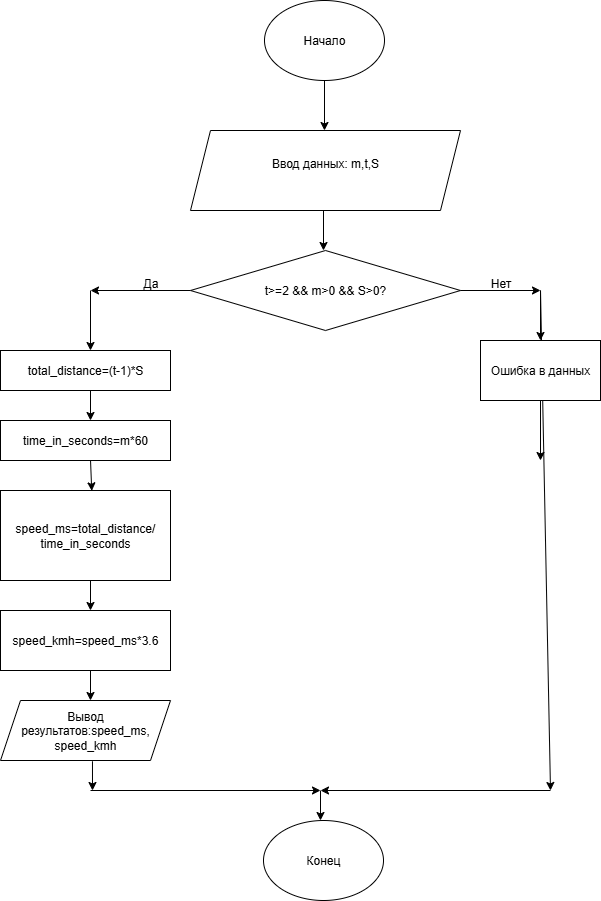

The diagram above was exported from draw.io. Its source (the exported page's mxGraphModel, read from the mxfile embedded in the PNG):
<mxGraphModel dx="1042" dy="658" grid="1" gridSize="10" guides="1" tooltips="1" connect="1" arrows="1" fold="1" page="1" pageScale="1" pageWidth="827" pageHeight="1169" math="0" shadow="0">
  <root>
    <mxCell id="0" />
    <mxCell id="1" parent="0" />
    <mxCell id="4rRBCcFm65CDlWsInYF_-1" value="Начало" style="ellipse;whiteSpace=wrap;html=1;" parent="1" vertex="1">
      <mxGeometry x="354" y="50" width="120" height="80" as="geometry" />
    </mxCell>
    <mxCell id="PGVPL8Llef25MJ5VNMzh-3" value="" style="endArrow=classic;html=1;rounded=0;exitX=0.5;exitY=1;exitDx=0;exitDy=0;" parent="1" source="4rRBCcFm65CDlWsInYF_-1" edge="1">
      <mxGeometry width="50" height="50" relative="1" as="geometry">
        <mxPoint x="390" y="370" as="sourcePoint" />
        <mxPoint x="414" y="180" as="targetPoint" />
      </mxGeometry>
    </mxCell>
    <mxCell id="PGVPL8Llef25MJ5VNMzh-4" value="Ввод данных: m,t,S&lt;div&gt;&lt;br&gt;&lt;/div&gt;" style="shape=parallelogram;perimeter=parallelogramPerimeter;whiteSpace=wrap;html=1;fixedSize=1;" parent="1" vertex="1">
      <mxGeometry x="280" y="180" width="270" height="80" as="geometry" />
    </mxCell>
    <mxCell id="PGVPL8Llef25MJ5VNMzh-7" value="" style="endArrow=classic;html=1;rounded=0;exitX=0.5;exitY=1;exitDx=0;exitDy=0;" parent="1" edge="1">
      <mxGeometry width="50" height="50" relative="1" as="geometry">
        <mxPoint x="413" y="260" as="sourcePoint" />
        <mxPoint x="413" y="300" as="targetPoint" />
      </mxGeometry>
    </mxCell>
    <mxCell id="PGVPL8Llef25MJ5VNMzh-8" value="t&amp;gt;=2 &amp;amp;&amp;amp; m&amp;gt;0 &amp;amp;&amp;amp; S&amp;gt;0?" style="rhombus;whiteSpace=wrap;html=1;" parent="1" vertex="1">
      <mxGeometry x="280" y="300" width="270" height="80" as="geometry" />
    </mxCell>
    <mxCell id="PGVPL8Llef25MJ5VNMzh-14" value="" style="endArrow=classic;html=1;rounded=0;exitX=0;exitY=0.5;exitDx=0;exitDy=0;" parent="1" source="PGVPL8Llef25MJ5VNMzh-8" edge="1">
      <mxGeometry width="50" height="50" relative="1" as="geometry">
        <mxPoint x="440" y="370" as="sourcePoint" />
        <mxPoint x="180" y="340" as="targetPoint" />
      </mxGeometry>
    </mxCell>
    <mxCell id="PGVPL8Llef25MJ5VNMzh-15" value="Да" style="text;html=1;align=center;verticalAlign=middle;resizable=0;points=[];autosize=1;strokeColor=none;fillColor=none;" parent="1" vertex="1">
      <mxGeometry x="220" y="318" width="40" height="30" as="geometry" />
    </mxCell>
    <mxCell id="PGVPL8Llef25MJ5VNMzh-16" value="" style="endArrow=classic;html=1;rounded=0;exitX=1;exitY=0.5;exitDx=0;exitDy=0;" parent="1" source="PGVPL8Llef25MJ5VNMzh-8" edge="1">
      <mxGeometry width="50" height="50" relative="1" as="geometry">
        <mxPoint x="440" y="370" as="sourcePoint" />
        <mxPoint x="630" y="340" as="targetPoint" />
      </mxGeometry>
    </mxCell>
    <mxCell id="PGVPL8Llef25MJ5VNMzh-17" value="Нет" style="text;html=1;align=center;verticalAlign=middle;resizable=0;points=[];autosize=1;strokeColor=none;fillColor=none;" parent="1" vertex="1">
      <mxGeometry x="570" y="318" width="40" height="30" as="geometry" />
    </mxCell>
    <mxCell id="PGVPL8Llef25MJ5VNMzh-18" value="" style="endArrow=classic;html=1;rounded=0;" parent="1" edge="1">
      <mxGeometry width="50" height="50" relative="1" as="geometry">
        <mxPoint x="180" y="340" as="sourcePoint" />
        <mxPoint x="180" y="400" as="targetPoint" />
      </mxGeometry>
    </mxCell>
    <mxCell id="PGVPL8Llef25MJ5VNMzh-19" value="total_distance=(t-1)*S" style="rounded=0;whiteSpace=wrap;html=1;" parent="1" vertex="1">
      <mxGeometry x="90" y="400" width="170" height="40" as="geometry" />
    </mxCell>
    <mxCell id="PGVPL8Llef25MJ5VNMzh-21" value="" style="endArrow=classic;html=1;rounded=0;" parent="1" edge="1">
      <mxGeometry width="50" height="50" relative="1" as="geometry">
        <mxPoint x="180" y="440" as="sourcePoint" />
        <mxPoint x="180" y="470" as="targetPoint" />
      </mxGeometry>
    </mxCell>
    <mxCell id="PGVPL8Llef25MJ5VNMzh-22" value="time_in_seconds=m*60" style="rounded=0;whiteSpace=wrap;html=1;" parent="1" vertex="1">
      <mxGeometry x="90" y="470" width="170" height="40" as="geometry" />
    </mxCell>
    <mxCell id="PGVPL8Llef25MJ5VNMzh-28" value="speed_ms=total_distance/&lt;div&gt;time_in_seconds&lt;/div&gt;" style="rounded=0;whiteSpace=wrap;html=1;" parent="1" vertex="1">
      <mxGeometry x="90" y="540" width="170" height="90" as="geometry" />
    </mxCell>
    <mxCell id="PGVPL8Llef25MJ5VNMzh-33" value="" style="endArrow=classic;html=1;rounded=0;entryX=0.537;entryY=0.004;entryDx=0;entryDy=0;entryPerimeter=0;" parent="1" target="PGVPL8Llef25MJ5VNMzh-28" edge="1">
      <mxGeometry width="50" height="50" relative="1" as="geometry">
        <mxPoint x="180" y="510" as="sourcePoint" />
        <mxPoint x="490" y="490" as="targetPoint" />
      </mxGeometry>
    </mxCell>
    <mxCell id="PGVPL8Llef25MJ5VNMzh-35" value="" style="endArrow=classic;html=1;rounded=0;" parent="1" edge="1">
      <mxGeometry width="50" height="50" relative="1" as="geometry">
        <mxPoint x="180" y="630" as="sourcePoint" />
        <mxPoint x="180" y="660" as="targetPoint" />
      </mxGeometry>
    </mxCell>
    <mxCell id="PGVPL8Llef25MJ5VNMzh-36" value="speed_kmh=speed_ms*3.6" style="rounded=0;whiteSpace=wrap;html=1;" parent="1" vertex="1">
      <mxGeometry x="90" y="660" width="170" height="60" as="geometry" />
    </mxCell>
    <mxCell id="PGVPL8Llef25MJ5VNMzh-37" value="" style="endArrow=classic;html=1;rounded=0;" parent="1" edge="1">
      <mxGeometry width="50" height="50" relative="1" as="geometry">
        <mxPoint x="180" y="720" as="sourcePoint" />
        <mxPoint x="180" y="750" as="targetPoint" />
      </mxGeometry>
    </mxCell>
    <mxCell id="PGVPL8Llef25MJ5VNMzh-38" value="Вывод результатов:speed_ms,&lt;div&gt;speed_kmh&lt;/div&gt;" style="shape=parallelogram;perimeter=parallelogramPerimeter;whiteSpace=wrap;html=1;fixedSize=1;" parent="1" vertex="1">
      <mxGeometry x="90" y="750" width="170" height="60" as="geometry" />
    </mxCell>
    <mxCell id="PGVPL8Llef25MJ5VNMzh-39" value="" style="endArrow=classic;html=1;rounded=0;exitX=0.541;exitY=1.013;exitDx=0;exitDy=0;exitPerimeter=0;" parent="1" source="PGVPL8Llef25MJ5VNMzh-38" edge="1">
      <mxGeometry width="50" height="50" relative="1" as="geometry">
        <mxPoint x="170" y="820" as="sourcePoint" />
        <mxPoint x="182" y="840" as="targetPoint" />
      </mxGeometry>
    </mxCell>
    <mxCell id="PGVPL8Llef25MJ5VNMzh-40" value="" style="endArrow=classic;html=1;rounded=0;" parent="1" edge="1">
      <mxGeometry width="50" height="50" relative="1" as="geometry">
        <mxPoint x="180" y="840" as="sourcePoint" />
        <mxPoint x="410" y="840" as="targetPoint" />
      </mxGeometry>
    </mxCell>
    <mxCell id="PGVPL8Llef25MJ5VNMzh-42" value="" style="endArrow=classic;html=1;rounded=0;" parent="1" edge="1">
      <mxGeometry width="50" height="50" relative="1" as="geometry">
        <mxPoint x="410" y="840" as="sourcePoint" />
        <mxPoint x="410" y="870" as="targetPoint" />
      </mxGeometry>
    </mxCell>
    <mxCell id="PGVPL8Llef25MJ5VNMzh-43" value="Конец" style="ellipse;whiteSpace=wrap;html=1;" parent="1" vertex="1">
      <mxGeometry x="353" y="870" width="120" height="80" as="geometry" />
    </mxCell>
    <mxCell id="PGVPL8Llef25MJ5VNMzh-44" value="" style="endArrow=classic;html=1;rounded=0;" parent="1" edge="1">
      <mxGeometry width="50" height="50" relative="1" as="geometry">
        <mxPoint x="630" y="340" as="sourcePoint" />
        <mxPoint x="640" y="840" as="targetPoint" />
      </mxGeometry>
    </mxCell>
    <mxCell id="PGVPL8Llef25MJ5VNMzh-47" value="Ошибка в данных" style="rounded=0;whiteSpace=wrap;html=1;" parent="1" vertex="1">
      <mxGeometry x="570" y="390" width="120" height="60" as="geometry" />
    </mxCell>
    <mxCell id="PGVPL8Llef25MJ5VNMzh-48" value="" style="endArrow=classic;html=1;rounded=0;entryX=0.5;entryY=0;entryDx=0;entryDy=0;" parent="1" target="PGVPL8Llef25MJ5VNMzh-47" edge="1">
      <mxGeometry width="50" height="50" relative="1" as="geometry">
        <mxPoint x="630" y="340" as="sourcePoint" />
        <mxPoint x="400" y="500" as="targetPoint" />
      </mxGeometry>
    </mxCell>
    <mxCell id="PGVPL8Llef25MJ5VNMzh-49" value="" style="endArrow=classic;html=1;rounded=0;exitX=0.5;exitY=1;exitDx=0;exitDy=0;" parent="1" source="PGVPL8Llef25MJ5VNMzh-47" edge="1">
      <mxGeometry width="50" height="50" relative="1" as="geometry">
        <mxPoint x="350" y="550" as="sourcePoint" />
        <mxPoint x="630" y="510" as="targetPoint" />
      </mxGeometry>
    </mxCell>
    <mxCell id="PGVPL8Llef25MJ5VNMzh-50" value="" style="endArrow=classic;html=1;rounded=0;" parent="1" edge="1">
      <mxGeometry width="50" height="50" relative="1" as="geometry">
        <mxPoint x="640" y="840" as="sourcePoint" />
        <mxPoint x="410" y="840" as="targetPoint" />
      </mxGeometry>
    </mxCell>
  </root>
</mxGraphModel>